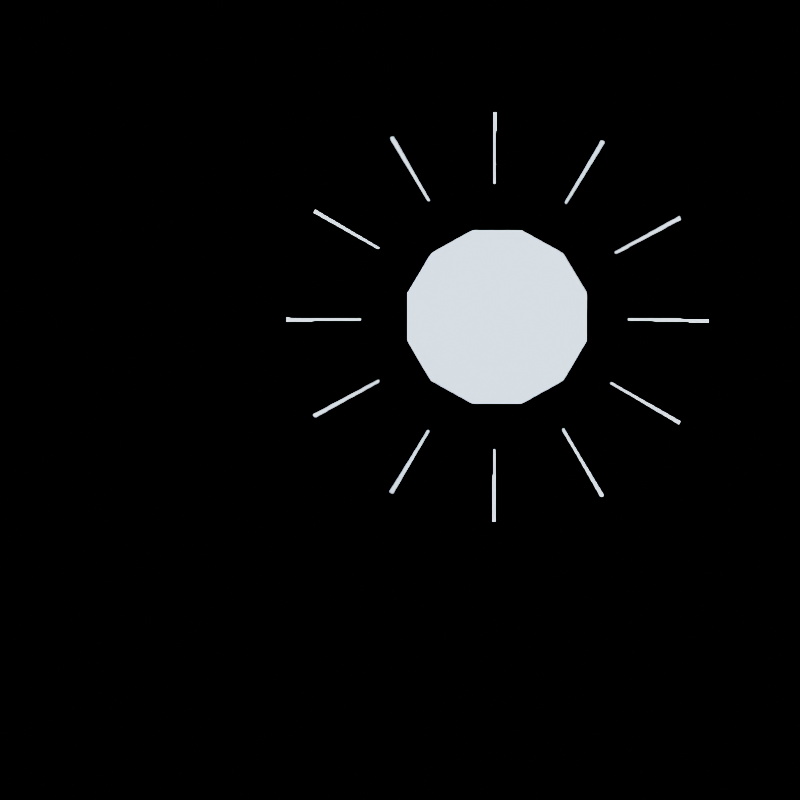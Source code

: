 # Source: voxels.blend  (saved by Blender 4.5.87; exported with 4.5.12 LTS)
import bpy
from mathutils import Matrix  # noqa: F401  (used for matrix-valued properties, if any)

bpy.ops.wm.read_factory_settings(use_empty=True)
scene = bpy.context.scene
scene.name = 'Scene'

# ---- collections
col_collection = bpy.data.collections.new('Collection'); scene.collection.children.link(col_collection)

# ---- materials (node trees are filled in below, after node groups)
mat_concrete = bpy.data.materials.new('Concrete')

# ---- node groups
ng_smooth_by_angle = bpy.data.node_groups.new('Smooth by Angle', 'GeometryNodeTree')
_s = ng_smooth_by_angle.interface.new_socket(name='Mesh', in_out='OUTPUT', socket_type='NodeSocketGeometry')
_s = ng_smooth_by_angle.interface.new_socket(name='Mesh', in_out='INPUT', socket_type='NodeSocketGeometry')
_s = ng_smooth_by_angle.interface.new_socket(name='Angle', in_out='INPUT', socket_type='NodeSocketFloat')
_s.subtype = 'ANGLE'
_s.default_value = 0.5236
_s.min_value = 0.0
_s.max_value = 3.142
_s.description = 'Maximum face angle for smooth edges'
_s = ng_smooth_by_angle.interface.new_socket(name='Ignore Sharpness', in_out='INPUT', socket_type='NodeSocketBool')
_s.force_non_field = True
ng_smooth_by_angle.description = 'Set the sharpness of mesh edges based on the angle between the neighboring faces'
ng_smooth_by_angle.is_modifier = True
_N = ng_smooth_by_angle.nodes; _L = ng_smooth_by_angle.links
n0 = _N.new('GeometryNodeSetShadeSmooth'); n0.name = 'Set Shade Smooth'; n0.location = (120, -80)
n0.domain = 'EDGE'
n1 = _N.new('GeometryNodeSetShadeSmooth'); n1.name = 'Set Shade Smooth.001'; n1.location = (300, -80)
n2 = _N.new('NodeGroupOutput'); n2.name = 'Group Output'; n2.location = (480, -80)
n3 = _N.new('GeometryNodeInputMeshEdgeAngle'); n3.name = 'Edge Angle'; n3.location = (-440, -240)
n4 = _N.new('NodeGroupInput'); n4.name = 'Group Input'; n4.location = (-80, -80)
n5 = _N.new('GeometryNodeInputEdgeSmooth'); n5.name = 'Is Edge Smooth'; n5.location = (-260, -120)
n6 = _N.new('GeometryNodeInputShadeSmooth'); n6.name = 'Is Shade Smooth'; n6.location = (-440, -397)
n7 = _N.new('FunctionNodeCompare'); n7.name = 'Compare'; n7.location = (-260, -260)
n7.operation = 'LESS_EQUAL'
n7.inputs[6].default_value = (0.0, 0.0, 0.0, 0.0)
n7.inputs[7].default_value = (0.0, 0.0, 0.0, 0.0)
n8 = _N.new('FunctionNodeBooleanMath'); n8.name = 'Boolean Math.001'; n8.location = (-80, -260)
n9 = _N.new('NodeGroupInput'); n9.name = 'Group Input.001'; n9.location = (-440, -329)
n10 = _N.new('NodeGroupInput'); n10.name = 'Group Input.002'; n10.location = (-259, -189)
n11 = _N.new('FunctionNodeBooleanMath'); n11.name = 'Boolean Math'; n11.location = (-80, -149)
n11.operation = 'OR'
n12 = _N.new('FunctionNodeBooleanMath'); n12.name = 'Boolean Math.002'; n12.location = (-260, -380)
n12.operation = 'OR'
n13 = _N.new('NodeGroupInput'); n13.name = 'Group Input.003'; n13.location = (-440, -460)
_L.new(n3.outputs[0], n7.inputs[0])
_L.new(n1.outputs[0], n2.inputs[0])
_L.new(n9.outputs[1], n7.inputs[1])
_L.new(n7.outputs[0], n8.inputs[0])
_L.new(n4.outputs[0], n0.inputs[0])
_L.new(n0.outputs[0], n1.inputs[0])
_L.new(n8.outputs[0], n0.inputs[2])
_L.new(n10.outputs[2], n11.inputs[1])
_L.new(n5.outputs[0], n11.inputs[0])
_L.new(n11.outputs[0], n0.inputs[1])
_L.new(n13.outputs[2], n12.inputs[1])
_L.new(n6.outputs[0], n12.inputs[0])
_L.new(n12.outputs[0], n8.inputs[1])
n2.is_active_output = True

# ---- material node trees
mat_concrete.use_nodes = True; mat_concrete.node_tree.nodes.clear()
_N = mat_concrete.node_tree.nodes; _L = mat_concrete.node_tree.links
n0 = _N.new('ShaderNodeBsdfPrincipled'); n0.name = 'Principled BSDF'; n0.location = (10, 300)
n1 = _N.new('ShaderNodeOutputMaterial'); n1.name = 'Material Output'; n1.location = (300, 300)
_L.new(n0.outputs[0], n1.inputs[0])
n1.is_active_output = True

# ---- world
world_world = bpy.data.worlds.new('World'); scene.world = world_world
world_world.use_nodes = True; world_world.node_tree.nodes.clear()
_N = world_world.node_tree.nodes; _L = world_world.node_tree.links
n0 = _N.new('ShaderNodeOutputWorld'); n0.name = 'World Output'; n0.location = (300, 300)
n1 = _N.new('ShaderNodeBackground'); n1.name = 'Background'; n1.location = (10, 300)
n2 = _N.new('ShaderNodeTexSky'); n2.name = 'Sky Texture'; n2.location = (-190, 275)
_L.new(n1.outputs[0], n0.inputs[0])
_L.new(n2.outputs[0], n1.inputs[0])
n0.is_active_output = True
world_world.color = (0.05088, 0.05088, 0.05088)
world_world.use_sun_shadow = False
world_world.sun_shadow_jitter_overblur = 0.0

# ---- cameras
cam_camera = bpy.data.cameras.new('Camera')
cam_camera.type = 'ORTHO'
cam_camera.ortho_scale = 1.6

# ---- meshes
me_solid = bpy.data.meshes.new('Solid')
me_solid.from_pydata([(-0.4, -0.4, -0.4), (-0.4, -0.4, 0.4), (-0.4, 0.4, -0.4), (-0.4, 0.4, 0.4), (0.4, -0.4, -0.4), (0.4, -0.4, 0.4), (0.4, 0.4, -0.4), (0.4, 0.4, 0.4)], [], [(0, 1, 3, 2), (2, 3, 7, 6), (6, 7, 5, 4), (4, 5, 1, 0), (2, 6, 4, 0), (7, 3, 1, 5)])
me_solid.polygons.foreach_set('use_smooth', [True] * 6)
_uv = me_solid.uv_layers.new(name='UVMap')
_uv.uv.foreach_set('vector', [0.1479, 0.9018, 0.2232, 0.9018, 0.2232, 0.9771, 0.1479, 0.9771, 0.2749, 0.894, 0.354, 0.894, 0.354, 0.9732, 0.2749, 0.9732, 0.02085, 0.8939, 0.112, 0.8939, 0.112, 0.985, 0.02085, 0.985, 0.4009, 0.895, 0.4781, 0.895, 0.4781, 0.9722, 0.4009, 0.9722, 0.6423, 0.9021, 0.7092, 0.9021, 0.7092, 0.969, 0.6423, 0.969, 0.5259, 0.9048, 0.603, 0.9048, 0.603, 0.9819, 0.5259, 0.9819])
me_solid.materials.append(mat_concrete)
me_solid.update()
me_stairs = bpy.data.meshes.new('Stairs')
me_stairs.from_pydata([(-0.4, -0.4, -0.4), (-0.4, 0.4, -0.4), (-0.4, 0.4, 0.4), (0.4, -0.4, -0.4), (0.4, 0.4, -0.4), (0.4, 0.4, 0.4), (-0.4, -0.4, -0.2), (0.4, -0.4, -0.2), (-0.4, 0.2, 0.4), (0.4, 0.2, 0.4), (0.4, -0.2, -0.2), (0.4, 0.0, 0.0), (0.4, -0.2, 0.0), (0.4, 0.2, 0.2), (0.4, 0.0, 0.2), (-0.4, 0.0, 0.2), (-0.4, -0.2, -0.2), (-0.4, -0.2, 0.0), (-0.4, 0.0, 0.0), (-0.4, 0.2, 0.2)], [], [(3, 7, 6, 0), (19, 13, 9, 8), (18, 15, 19, 8, 2, 1, 0, 6, 16, 17), (5, 2, 8, 9), (4, 5, 9, 13, 14, 11, 12, 10, 7, 3), (14, 13, 19, 15), (11, 14, 15, 18), (11, 18, 17, 12), (16, 10, 12, 17), (6, 7, 10, 16), (5, 4, 1, 2), (3, 0, 1, 4)])
me_stairs.polygons.foreach_set('use_smooth', [True] * 12)
_uv = me_stairs.uv_layers.new(name='UVMap')
_uv.uv.foreach_set('vector', [0.4262, 0.9067, 0.4429, 0.9067, 0.4429, 0.9737, 0.4262, 0.9737, 0.8046, 0.9568, 0.8046, 0.9568, 0.8107, 0.9568, 0.8351, 0.9568, 0.1727, 0.913, 0.1821, 0.9883, 0.1821, 0.9224, 0.1916, 0.9224, 0.1916, 0.9318, 0.1539, 0.9318, 0.1539, 0.8941, 0.1633, 0.8941, 0.1633, 0.9035, 0.1727, 0.9035, 0.5224, 0.9293, 0.606, 0.9293, 0.606, 0.9502, 0.5224, 0.9502, 0.01737, 0.8954, 0.1115, 0.8954, 0.1115, 0.9189, 0.08798, 0.9189, 0.08798, 0.9424, 0.06444, 0.9424, 0.06444, 0.966, 0.04091, 0.966, 0.04091, 0.9895, 0.01737, 0.9895, 0.8046, 0.9629, 0.8046, 0.9568, 0.8046, 0.9568, 0.8046, 0.9629, 0.7985, 0.9629, 0.8046, 0.9629, 0.8046, 0.9629, 0.7985, 0.9629, 0.7985, 0.9629, 0.7985, 0.9141, 0.7985, 0.908, 0.7985, 0.9691, 0.7924, 0.908, 0.7924, 0.9691, 0.7985, 0.9691, 0.7985, 0.908, 0.7924, 0.9019, 0.7924, 0.9752, 0.7924, 0.9691, 0.7924, 0.908, 0.3352, 0.9706, 0.276, 0.9706, 0.276, 0.9113, 0.3352, 0.9113, 0.6579, 0.9555, 0.6936, 0.9306, 0.7256, 0.9351, 0.6579, 0.9309])
me_stairs.materials.append(mat_concrete)
me_stairs.update()
me_arch = bpy.data.meshes.new('Arch')
me_arch.from_pydata([(-0.4, 0.4, -0.4), (-0.4, 0.4, 0.4), (0.4, 0.4, -0.4), (0.4, 0.4, 0.4), (-0.4, -0.09385, 0.3391), (-0.4, 0.1657, 0.1657), (0.4, -0.4, 0.4), (0.4, 0.3391, -0.09385), (0.4, 0.1657, 0.1657), (0.4, -0.09385, 0.3391), (-0.4, -0.4, 0.4), (-0.4, 0.3391, -0.09385)], [], [(3, 6, 9, 8, 7, 2), (10, 4, 9, 6), (4, 5, 8, 9), (5, 11, 7, 8), (11, 0, 2, 7), (1, 0, 11, 5, 4, 10), (10, 6, 3, 1), (2, 0, 1, 3)])
me_arch.polygons.foreach_set('use_smooth', [True] * 8)
_uv = me_arch.uv_layers.new(name='UVMap')
_uv.uv.foreach_set('vector', [0.08957, 0.9692, 0.02626, 0.9692, 0.05049, 0.9644, 0.07103, 0.9507, 0.08475, 0.9301, 0.08957, 0.9059, 0.8901, 0.894, 0.8901, 0.9325, 0.9907, 0.9325, 0.9907, 0.894, 0.8901, 0.9325, 0.8901, 0.9651, 0.9907, 0.9651, 0.9907, 0.9325, 0.7646, 0.9765, 0.7646, 0.9439, 0.8651, 0.9439, 0.8651, 0.9765, 0.7646, 0.9439, 0.7646, 0.9054, 0.8651, 0.9054, 0.8651, 0.9439, 0.1994, 0.9574, 0.1994, 0.91, 0.1958, 0.9282, 0.1855, 0.9436, 0.1702, 0.9538, 0.152, 0.9574, 0.5212, 0.8946, 0.6, 0.8946, 0.6, 0.9734, 0.5212, 0.9734, 0.3458, 0.9, 0.2763, 0.9, 0.2763, 0.9696, 0.3458, 0.9696])
me_arch.materials.append(mat_concrete)
me_arch.update()
me_slope = bpy.data.meshes.new('Slope')
me_slope.from_pydata([(-0.4, -0.4, 0.4), (-0.4, 0.4, -0.4), (-0.4, 0.4, 0.4), (0.4, -0.4, 0.4), (0.4, 0.4, -0.4), (0.4, 0.4, 0.4)], [], [(0, 2, 1), (4, 5, 3), (1, 4, 3, 0), (1, 2, 5, 4), (0, 3, 5, 2)])
me_slope.polygons.foreach_set('use_smooth', [True] * 5)
_uv = me_slope.uv_layers.new(name='UVMap')
_uv.uv.foreach_set('vector', [0.1506, 0.9596, 0.2099, 0.9596, 0.2099, 0.9003, 0.09823, 0.9013, 0.09823, 0.9685, 0.03101, 0.9685, 0.7758, 0.9745, 0.8437, 0.9745, 0.8437, 0.9065, 0.7758, 0.9065, 0.2832, 0.9153, 0.2832, 0.9692, 0.3371, 0.9692, 0.3371, 0.9153, 0.5297, 0.9115, 0.5927, 0.9115, 0.5927, 0.9744, 0.5297, 0.9744])
me_slope.materials.append(mat_concrete)
me_slope.update()
me_narrowarch = bpy.data.meshes.new('NarrowArch')
me_narrowarch.from_pydata([(-0.4, -0.4, 0.0), (-0.4, 0.0, 0.4), (-0.4, -0.2828, 0.2828), (-0.4, 0.4, 0.0), (-0.4, 0.2828, 0.2828), (0.4, 0.0, 0.4), (0.4, -0.4, 0.0), (0.4, -0.2828, 0.2828), (0.4, 0.4, 0.0), (0.4, 0.2828, 0.2828), (0.4, 0.4, 0.4), (-0.4, -0.4, 0.4), (-0.4, 0.4, 0.4), (0.4, -0.4, 0.4)], [], [(1, 4, 9, 5), (4, 3, 8, 9), (5, 7, 2, 1), (7, 6, 0, 2), (10, 5, 9, 8), (1, 12, 3, 4), (7, 5, 13, 6), (1, 2, 0, 11), (6, 13, 11, 0), (3, 12, 10, 8), (11, 13, 10, 12)])
me_narrowarch.polygons.foreach_set('use_smooth', [True] * 11)
_uv = me_narrowarch.uv_layers.new(name='UVMap')
_uv.uv.foreach_set('vector', [0.7726, 0.9254, 0.7726, 0.9532, 0.8513, 0.9532, 0.8513, 0.9254, 0.778, 0.9753, 0.778, 0.9475, 0.8567, 0.9475, 0.8567, 0.9753, 0.8513, 0.9254, 0.8513, 0.8976, 0.7726, 0.8976, 0.7726, 0.9254, 0.8567, 0.9753, 0.8567, 0.9475, 0.778, 0.9475, 0.778, 0.9753, 0.09304, 0.9512, 0.05988, 0.9512, 0.08333, 0.9415, 0.09304, 0.918, 0.1903, 0.9512, 0.2235, 0.9512, 0.2235, 0.918, 0.2138, 0.9415, 0.03644, 0.9415, 0.05988, 0.9512, 0.02673, 0.9512, 0.02673, 0.918, 0.1903, 0.9512, 0.1668, 0.9415, 0.1571, 0.918, 0.1571, 0.9512, 0.4726, 0.9156, 0.4726, 0.9536, 0.3966, 0.9536, 0.3966, 0.9156, 0.2729, 0.9165, 0.2729, 0.9478, 0.3355, 0.9478, 0.3355, 0.9165, 0.5366, 0.9172, 0.5886, 0.9172, 0.5886, 0.9693, 0.5366, 0.9693])
me_narrowarch.materials.append(mat_concrete)
me_narrowarch.update()
me_solid_001 = bpy.data.meshes.new('Solid.001')
me_solid_001.from_pydata([(0.0, -0.8, -0.8), (0.0, 0.0, -0.8), (0.8, -0.8, -0.8), (0.8, -0.8, 0.0), (0.8, 0.0, -0.8), (0.8, 0.0, 0.0), (0.8, 0.8, -0.8), (0.8, 0.8, 0.0), (0.8, 0.0, 0.8), (0.0, 0.8, 0.8), (0.8, 0.8, 0.8), (-0.8, 0.8, 0.0), (-0.8, 0.8, 0.8), (-0.8, 0.0, 0.8), (0.0, 0.0, 0.8), (0.0, -0.8, 0.2), (0.8, -0.8, 0.2), (0.0, -0.2, 0.8), (0.8, -0.2, 0.8), (0.8, -0.6, 0.2), (0.8, -0.4, 0.4), (0.8, -0.6, 0.4), (0.8, -0.2, 0.6), (0.8, -0.4, 0.6), (0.0, -0.4, 0.6), (0.0, -0.6, 0.2), (0.0, -0.6, 0.4), (0.0, -0.4, 0.4), (0.0, -0.2, 0.6), (8.941e-08, 0.8, -0.8), (8.941e-08, 0.8, 0.0), (2.98e-08, -8.941e-08, 0.0), (-0.4939, 0.8, -0.0609), (-0.2343, 0.8, -0.2343), (-0.8, -2.98e-08, 0.0), (-0.0609, -5.96e-08, -0.4939), (-0.2343, -5.96e-08, -0.2343), (-0.4939, -5.96e-08, -0.0609), (-0.0609, 0.8, -0.4939), (-0.8, -0.8, -0.8), (1.788e-07, -0.8, 5.96e-08), (-0.8, 5.96e-08, -0.8), (-0.8, 5.96e-08, -0.6), (-0.8, -0.8, -0.6), (-0.2, 0.0, 5.96e-08), (-0.2, -0.8, 5.96e-08), (-0.6, -0.8, -0.6), (-0.4, -0.8, -0.4), (-0.6, -0.8, -0.4), (-0.2, -0.8, -0.2), (-0.4, -0.8, -0.2), (-0.4, 0.0, -0.2), (-0.6, 0.0, -0.6), (-0.6, 0.0, -0.4), (-0.4, 0.0, -0.4), (-0.2, 0.0, -0.2)], [], [(4, 1, 29, 6), (4, 5, 3, 2), (2, 3, 40, 0), (1, 4, 2, 0), (29, 30, 7, 6), (5, 7, 10, 8), (5, 4, 6, 7), (14, 8, 10, 9), (7, 30, 9, 10), (31, 14, 13, 34), (11, 34, 13, 12), (9, 30, 11, 12), (14, 9, 12, 13), (3, 16, 15, 40), (28, 22, 18, 17), (27, 24, 28, 17, 14, 31, 40, 15, 25, 26), (8, 14, 17, 18), (5, 8, 18, 22, 23, 20, 21, 19, 16, 3), (23, 22, 28, 24), (20, 23, 24, 27), (20, 27, 26, 21), (25, 19, 21, 26), (15, 16, 19, 25), (31, 34, 37, 36, 35, 1), (11, 32, 37, 34), (32, 33, 36, 37), (33, 38, 35, 36), (38, 29, 1, 35), (30, 29, 38, 33, 32, 11), (39, 43, 42, 41), (55, 49, 45, 44), (54, 51, 55, 44, 31, 1, 41, 42, 52, 53), (40, 31, 44, 45), (0, 40, 45, 49, 50, 47, 48, 46, 43, 39), (50, 49, 55, 51), (47, 50, 51, 54), (47, 54, 53, 48), (52, 46, 48, 53), (42, 43, 46, 52), (1, 0, 39, 41)])
me_solid_001.polygons.foreach_set('use_smooth', [True] * 40)
_uv = me_solid_001.uv_layers.new(name='UVMap')
_uv.uv.foreach_set('vector', [0.375, 0.5, 0.125, 0.5, 0.125, 0.5, 0.375, 0.5, 0.375, 0.5, 0.625, 0.5, 0.625, 0.75, 0.375, 0.75, 0.375, 0.75, 0.625, 0.75, 0.625, 1.0, 0.375, 1.0, 0.125, 0.5, 0.375, 0.5, 0.375, 0.75, 0.125, 0.75, 0.375, 0.25, 0.625, 0.25, 0.625, 0.5, 0.375, 0.5, 0.625, 0.5, 0.625, 0.5, 0.625, 0.5, 0.625, 0.5, 0.625, 0.5, 0.375, 0.5, 0.375, 0.5, 0.625, 0.5, 0.875, 0.5, 0.625, 0.5, 0.625, 0.5, 0.875, 0.5, 0.625, 0.5, 0.625, 0.25, 0.625, 0.25, 0.625, 0.5, 0.875, 0.5, 0.875, 0.5, 0.875, 0.5, 0.875, 0.5, 0.625, 0.25, 0.625, 0.25, 0.625, 0.25, 0.625, 0.25, 0.625, 0.25, 0.625, 0.25, 0.625, 0.25, 0.625, 0.25, 0.875, 0.5, 0.875, 0.5, 0.875, 0.5, 0.875, 0.5, 0.375, 0.75, 0.4375, 0.75, 0.4375, 1.0, 0.375, 1.0, 0.5625, 0.5625, 0.5625, 0.5625, 0.625, 0.5625, 0.875, 0.5625, 0.5, 0.125, 0.5625, 0.625, 0.5625, 0.1875, 0.625, 0.1875, 0.625, 0.25, 0.375, 0.25, 0.375, 0.0, 0.4375, 0.0, 0.4375, 0.0625, 0.5, 0.0625, 0.625, 0.5, 0.875, 0.5, 0.875, 0.5625, 0.625, 0.5625, 0.375, 0.5, 0.625, 0.5, 0.625, 0.5625, 0.5625, 0.5625, 0.5625, 0.625, 0.5, 0.625, 0.5, 0.6875, 0.4375, 0.6875, 0.4375, 0.75, 0.375, 0.75, 0.5625, 0.625, 0.5625, 0.5625, 0.5625, 0.5625, 0.5625, 0.625, 0.5, 0.625, 0.5625, 0.625, 0.5625, 0.625, 0.5, 0.625, 0.5, 0.625, 0.5, 0.125, 0.5, 0.0625, 0.5, 0.6875, 0.4375, 0.0625, 0.4375, 0.6875, 0.5, 0.6875, 0.5, 0.0625, 0.4375, 0.0, 0.4375, 0.75, 0.4375, 0.6875, 0.4375, 0.0625, 0.0, 0.0, 0.625, 0.75, 0.625, 0.6543, 0.625, 0.5, 0.4707, 0.5, 0.375, 0.5, 0.875, 0.75, 0.875, 0.6543, 0.625, 0.6543, 0.625, 0.75, 0.875, 0.6543, 0.875, 0.5, 0.625, 0.5, 0.625, 0.6543, 0.625, 0.25, 0.4707, 0.25, 0.4707, 0.5, 0.625, 0.5, 0.4707, 0.25, 0.375, 0.25, 0.375, 0.5, 0.4707, 0.5, 0.0, 0.0, 0.375, 0.5, 0.4707, 0.5, 0.625, 0.5, 0.625, 0.6543, 0.625, 0.75, 0.375, 0.75, 0.4375, 0.75, 0.4375, 1.0, 0.375, 1.0, 0.5625, 0.5625, 0.5625, 0.5625, 0.625, 0.5625, 0.875, 0.5625, 0.5, 0.125, 0.5625, 0.625, 0.5625, 0.1875, 0.625, 0.1875, 0.625, 0.25, 0.375, 0.25, 0.375, 0.0, 0.4375, 0.0, 0.4375, 0.0625, 0.5, 0.0625, 0.625, 0.5, 0.875, 0.5, 0.875, 0.5625, 0.625, 0.5625, 0.375, 0.5, 0.625, 0.5, 0.625, 0.5625, 0.5625, 0.5625, 0.5625, 0.625, 0.5, 0.625, 0.5, 0.6875, 0.4375, 0.6875, 0.4375, 0.75, 0.375, 0.75, 0.5625, 0.625, 0.5625, 0.5625, 0.5625, 0.5625, 0.5625, 0.625, 0.5, 0.625, 0.5625, 0.625, 0.5625, 0.625, 0.5, 0.625, 0.5, 0.625, 0.5, 0.125, 0.5, 0.0625, 0.5, 0.6875, 0.4375, 0.0625, 0.4375, 0.6875, 0.5, 0.6875, 0.5, 0.0625, 0.4375, 0.0, 0.4375, 0.75, 0.4375, 0.6875, 0.4375, 0.0625, 0.375, 0.25, 0.375, 0.5, 0.375, 0.75, 0.375, 0.0])
me_solid_001.materials.append(mat_concrete)
me_solid_001.update()
me_plane = bpy.data.meshes.new('Plane')
me_plane.from_pydata([(-0.4, -0.4, -0.04302), (0.4, -0.4, 0.09981), (-0.4, 0.4, 0.1186), (0.4, 0.4, 0.03264), (0.0, -0.4, 0.01955), (0.0, 0.4, 0.09201), (-0.4, 0.0, -0.122), (0.4, 0.0, -0.002045), (0.0, 0.0, -0.03721)], [], [(6, 8, 5, 2), (8, 4, 1, 7), (0, 4, 8, 6), (8, 7, 3, 5)])
_uv = me_plane.uv_layers.new(name='UVMap')
_uv.uv.foreach_set('vector', [0.0, 0.0, 0.5, 0.5, 0.0, 0.0, 0.0, 0.0, 0.5, 0.5, 0.5, 0.0, 1.0, 0.0, 1.0, 0.5, 0.0, 0.0, 0.5, 0.0, 0.5, 0.5, 0.0, 0.5, 0.5, 0.5, 1.0, 0.5, 1.0, 1.0, 0.5, 1.0])
me_plane.update()
me_vert = bpy.data.meshes.new('Vert')
me_vert.from_pydata([(-0.0241, -0.07573, -0.1223), (0.05078, -0.004303, 0.05692), (0.0895, 0.01033, 0.1223), (0.02324, -0.1489, -0.1539), (0.1265, -0.04561, 0.09908), (0.1962, -0.06196, 0.1644), (-0.01807, -0.08107, -0.1214), (0.0568, -0.009639, 0.05776), (0.09553, 0.004991, 0.1231), (0.02926, -0.1542, -0.153), (0.1325, -0.05095, 0.09992), (0.2022, -0.0673, 0.1653), (0.1732, -0.2056, -0.03966), (0.2645, -0.1192, 0.1779), (0.2388, -0.02671, 0.2598), (0.1789, -0.2114, -0.03992), (0.2701, -0.1251, 0.1776), (0.2445, -0.03253, 0.2596), (0.09407, -0.185, -0.1113), (0.1733, -0.1038, 0.08514), (0.09968, -0.1908, -0.1116), (0.1789, -0.1096, 0.08489), (-0.05998, -0.01199, -0.08815), (-0.01261, 0.07525, 0.07671), (-0.05437, -0.01781, -0.0884), (-0.006999, 0.06942, 0.07645)], [], [(0, 1, 7, 6), (4, 5, 11, 10), (1, 2, 8, 7), (3, 4, 10, 9), (12, 13, 16, 15), (13, 14, 17, 16), (18, 19, 21, 20), (22, 23, 25, 24)])
me_vert.update()
me_circle = bpy.data.meshes.new('Circle')
me_circle.from_pydata([(0.2499, 0.1622, 0.04268), (0.1565, 0.1372, 0.04268), (0.08805, 0.06876, 0.04268), (0.06301, -0.0247, 0.04268), (0.08805, -0.1182, 0.04268), (0.1565, -0.1866, 0.04268), (0.2499, -0.2116, 0.04268), (0.3434, -0.1866, 0.04268), (0.4118, -0.1182, 0.04268), (0.4369, -0.0247, 0.04268), (0.4118, 0.06876, 0.04268), (0.3434, 0.1372, 0.04268), (0.3187, 0.2399, 0.05399), (0.1771, 0.2385, 0.05978), (0.04806, 0.1594, 0.05829), (-0.0147, 0.0434, 0.05729), (-0.01361, -0.09804, 0.04967), (0.05421, -0.2159, 0.04018), (0.1839, -0.2792, 0.0318), (0.3199, -0.2778, 0.02623), (0.4373, -0.2086, 0.02507), (0.5146, -0.0928, 0.02807), (0.5135, 0.04864, 0.03568), (0.4379, 0.1743, 0.04517), (0.3564, 0.3853, 0.06021), (0.1371, 0.3832, 0.06918), (-0.06096, 0.2626, 0.0676), (-0.1601, 0.08082, 0.06531), (-0.1584, -0.1383, 0.05352), (-0.0512, -0.3232, 0.03881), (0.1435, -0.4347, 0.02515), (0.3627, -0.4326, 0.01618), (0.5518, -0.3211, 0.01431), (0.66, -0.1302, 0.02004), (0.6583, 0.08894, 0.03184), (0.5433, 0.2815, 0.04654), (0.5492, 0.2756, 0.04654), (0.6604, 0.08091, 0.03072), (0.6577, -0.1382, 0.0181), (0.5458, -0.3269, 0.01207), (0.3546, -0.4346, 0.01424), (0.1353, -0.4325, 0.02403), (-0.05711, -0.3172, 0.03882), (-0.1605, -0.1303, 0.05464), (-0.1579, 0.08879, 0.06725), (-0.05506, 0.2685, 0.06984), (0.1453, 0.3852, 0.07111), (0.3646, 0.3831, 0.06132), (0.4417, 0.1705, 0.04517), (0.5149, 0.04346, 0.03496), (0.5131, -0.09795, 0.02682), (0.4335, -0.2122, 0.02368), (0.3149, -0.2791, 0.02503), (0.1788, -0.2778, 0.03111), (0.05039, -0.2121, 0.04019), (-0.01497, -0.09286, 0.05039), (-0.01325, 0.04855, 0.05854), (0.05186, 0.1632, 0.05973), (0.1824, 0.2399, 0.06103), (0.3239, 0.2385, 0.05471)], [], [(1, 2, 3, 4, 5, 6, 7, 8, 9, 10, 11, 0), (30, 18, 53, 41), (26, 14, 57, 45), (24, 12, 59, 47), (35, 23, 48, 36), (29, 17, 54, 42), (34, 22, 49, 37), (28, 16, 55, 43), (32, 20, 51, 39), (27, 15, 56, 44), (33, 21, 50, 38), (31, 19, 52, 40), (25, 13, 58, 46)])
_uv = me_circle.uv_layers.new(name='UVMap')
_uv.uv.foreach_set('vector', [0.0, 0.0, 0.0, 0.0, 0.0, 0.0, 0.0, 0.0, 0.0, 0.0, 0.0, 0.0, 0.0, 0.0, 0.0, 0.0, 0.0, 0.0, 0.0, 0.0, 0.0, 0.0, 0.0, 0.0, 0.0, 0.0, 0.0, 0.0, 0.0, 0.0, 0.0, 0.0, 0.0, 0.0, 0.0, 0.0, 0.0, 0.0, 0.0, 0.0, 0.0, 0.0, 0.0, 0.0, 0.0, 0.0, 0.0, 0.0, 0.0, 0.0, 0.0, 0.0, 0.0, 0.0, 0.0, 0.0, 0.0, 0.0, 0.0, 0.0, 0.0, 0.0, 0.0, 0.0, 0.0, 0.0, 0.0, 0.0, 0.0, 0.0, 0.0, 0.0, 0.0, 0.0, 0.0, 0.0, 0.0, 0.0, 0.0, 0.0, 0.0, 0.0, 0.0, 0.0, 0.0, 0.0, 0.0, 0.0, 0.0, 0.0, 0.0, 0.0, 0.0, 0.0, 0.0, 0.0, 0.0, 0.0, 0.0, 0.0, 0.0, 0.0, 0.0, 0.0, 0.0, 0.0, 0.0, 0.0, 0.0, 0.0, 0.0, 0.0, 0.0, 0.0, 0.0, 0.0, 0.0, 0.0, 0.0, 0.0])
me_circle.update()
me_wall = bpy.data.meshes.new('Wall')
me_wall.from_pydata([(0.4, -0.4, -0.4), (0.4, -0.4, 0.4), (0.2, -0.4, -0.4), (0.2, -0.4, 0.4), (0.4, 0.4, -0.4), (0.4, 0.4, 0.4), (0.2, 0.4, -0.4), (0.2, 0.4, 0.4)], [], [(0, 1, 3, 2), (2, 3, 7, 6), (6, 7, 5, 4), (4, 5, 1, 0), (2, 6, 4, 0), (7, 3, 1, 5)])
me_wall.polygons.foreach_set('use_smooth', [True] * 6)
_uv = me_wall.uv_layers.new(name='UVMap')
_uv.uv.foreach_set('vector', [0.4031, 0.7799, 0.4784, 0.7799, 0.4784, 0.8552, 0.4031, 0.8552, 0.7719, 0.8989, 0.8511, 0.8989, 0.8511, 0.9781, 0.7719, 0.9781, 0.2672, 0.7682, 0.3583, 0.7682, 0.3583, 0.8593, 0.2672, 0.8593, 0.02886, 0.7693, 0.1061, 0.7693, 0.1061, 0.8465, 0.02886, 0.8465, 0.6423, 0.9021, 0.7092, 0.9021, 0.7092, 0.969, 0.6423, 0.969, 0.5259, 0.9048, 0.603, 0.9048, 0.603, 0.9819, 0.5259, 0.9819])
me_wall.materials.append(mat_concrete)
me_wall.update()
me_wallpost = bpy.data.meshes.new('WallPost')
me_wallpost.from_pydata([(0.4, 0.4, -0.4), (0.4, 0.4, 0.4), (0.4, 0.2, -0.4), (0.4, 0.2, 0.4), (0.2, 0.4, -0.4), (0.2, 0.4, 0.4), (0.2, 0.2, -0.4), (0.2, 0.2, 0.4)], [], [(0, 1, 3, 2), (2, 3, 7, 6), (6, 7, 5, 4), (4, 5, 1, 0), (2, 6, 4, 0), (7, 3, 1, 5)])
me_wallpost.polygons.foreach_set('use_smooth', [True] * 6)
_uv = me_wallpost.uv_layers.new(name='UVMap')
_uv.uv.foreach_set('vector', [0.02473, 0.7748, 0.1001, 0.7748, 0.1001, 0.8502, 0.02473, 0.8502, 0.895, 0.9173, 0.9208, 0.9173, 0.9208, 0.943, 0.895, 0.943, 0.8125, 0.9173, 0.8421, 0.9173, 0.8421, 0.9469, 0.8125, 0.9469, 0.2764, 0.7769, 0.3536, 0.7769, 0.3536, 0.8541, 0.2764, 0.8541, 0.6423, 0.9021, 0.7092, 0.9021, 0.7092, 0.969, 0.6423, 0.969, 0.5259, 0.9048, 0.603, 0.9048, 0.603, 0.9819, 0.5259, 0.9819])
me_wallpost.materials.append(mat_concrete)
me_wallpost.update()
me_wallcorner = bpy.data.meshes.new('WallCorner')
me_wallcorner.from_pydata([(0.4, 0.4, 0.4), (0.4, 0.4, -0.4), (-0.4, 0.4, -0.4), (-0.4, 0.4, 0.4), (-0.4, 0.2, -0.4), (-0.4, 0.2, 0.4), (0.2, 0.2, -0.4), (0.2, 0.2, 0.4), (0.4, -0.4, 0.4), (0.4, -0.4, -0.4), (0.2, -0.4, -0.4), (0.2, -0.4, 0.4)], [], [(6, 7, 5, 4), (4, 5, 3, 2), (6, 4, 2, 1), (5, 7, 0, 3), (2, 3, 0, 1), (1, 0, 8, 9), (9, 8, 11, 10), (7, 6, 10, 11), (6, 1, 9, 10), (0, 7, 11, 8)])
me_wallcorner.polygons.foreach_set('use_smooth', [True] * 10)
_uv = me_wallcorner.uv_layers.new(name='UVMap')
_uv.uv.foreach_set('vector', [0.8246, 0.9137, 0.9038, 0.9137, 0.9038, 0.9668, 0.8246, 0.9668, 0.1402, 0.7695, 0.2313, 0.7695, 0.2313, 0.8606, 0.1402, 0.8606, 0.6644, 0.9021, 0.7092, 0.9021, 0.7092, 0.969, 0.6423, 0.969, 0.5259, 0.9048, 0.5776, 0.9048, 0.603, 0.9819, 0.5259, 0.9819, 0.2752, 0.7782, 0.3524, 0.7782, 0.3524, 0.8554, 0.2752, 0.8554, 0.026, 0.7748, 0.1013, 0.7748, 0.1013, 0.8502, 0.026, 0.8502, 0.4082, 0.7924, 0.4873, 0.7924, 0.4873, 0.8185, 0.4082, 0.8185, 0.9038, 0.9137, 0.8246, 0.9137, 0.8246, 0.9137, 0.9038, 0.9137, 0.6644, 0.9021, 0.6423, 0.969, 0.6423, 0.9021, 0.6644, 0.9021, 0.603, 0.9819, 0.5776, 0.9048, 0.5776, 0.9048, 0.603, 0.9048])
me_wallcorner.materials.append(mat_concrete)
me_wallcorner.update()
me_wallarch = bpy.data.meshes.new('WallArch')
me_wallarch.from_pydata([(0.4, 0.4, 0.0), (0.4, 3.497e-08, 0.4), (0.4, 0.2828, 0.2828), (0.4, -0.4, 0.0), (0.4, -0.2828, 0.2828), (0.2, -8.742e-09, 0.4), (0.2, 0.4, 0.0), (0.2, 0.2828, 0.2828), (0.2, -0.4, 0.0), (0.2, -0.2828, 0.2828), (0.2, -0.4, 0.4), (0.4, 0.4, 0.4), (0.4, -0.4, 0.4), (0.2, 0.4, 0.4)], [], [(1, 4, 9, 5), (4, 3, 8, 9), (5, 7, 2, 1), (7, 6, 0, 2), (10, 5, 9, 8), (1, 12, 3, 4), (7, 5, 13, 6), (1, 2, 0, 11), (6, 13, 11, 0), (3, 12, 10, 8), (11, 13, 10, 12)])
me_wallarch.polygons.foreach_set('use_smooth', [True] * 11)
_uv = me_wallarch.uv_layers.new(name='UVMap')
_uv.uv.foreach_set('vector', [0.7726, 0.9254, 0.7726, 0.9532, 0.8513, 0.9532, 0.8513, 0.9254, 0.778, 0.9753, 0.778, 0.9475, 0.8567, 0.9475, 0.8567, 0.9753, 0.8513, 0.9254, 0.8513, 0.8976, 0.7726, 0.8976, 0.7726, 0.9254, 0.8567, 0.9753, 0.8567, 0.9475, 0.778, 0.9475, 0.778, 0.9753, 0.8777, 0.9626, 0.8445, 0.9626, 0.8679, 0.9529, 0.8777, 0.9294, 0.06461, 0.8166, 0.09781, 0.8166, 0.09781, 0.7834, 0.08809, 0.8069, 0.8211, 0.9529, 0.8445, 0.9626, 0.8113, 0.9626, 0.8113, 0.9294, 0.06461, 0.8166, 0.04114, 0.8069, 0.03142, 0.7834, 0.03142, 0.8166, 0.3495, 0.7924, 0.3495, 0.8305, 0.2735, 0.8305, 0.2735, 0.7924, 0.4113, 0.787, 0.4113, 0.8183, 0.4739, 0.8183, 0.4739, 0.787, 0.5366, 0.9172, 0.5886, 0.9172, 0.5886, 0.9693, 0.5366, 0.9693])
me_wallarch.materials.append(mat_concrete)
me_wallarch.update()

# ---- objects
ob_solid = bpy.data.objects.new('Solid', me_solid)
ob_stairs = bpy.data.objects.new('Stairs', me_stairs)
ob_arch = bpy.data.objects.new('Arch', me_arch)
ob_slope = bpy.data.objects.new('Slope', me_slope)
ob_narrowarch = bpy.data.objects.new('NarrowArch', me_narrowarch)
ob_camera = bpy.data.objects.new('Camera', cam_camera)
ob_solid_001 = bpy.data.objects.new('Solid.001', me_solid_001)
ob_plane = bpy.data.objects.new('Plane', me_plane)
ob_vert = bpy.data.objects.new('Vert', me_vert)
ob_circle = bpy.data.objects.new('Circle', me_circle)
ob_wall = bpy.data.objects.new('Wall', me_wall)
ob_wallpost = bpy.data.objects.new('WallPost', me_wallpost)
ob_wallcorner = bpy.data.objects.new('WallCorner', me_wallcorner)
ob_wallarch = bpy.data.objects.new('WallArch', me_wallarch)

# ---- transforms, parenting, visibility, modifiers, constraints
ob_solid.location = (0.0, 0.0, 0.0)
_vg = ob_solid.vertex_groups.new(name='NY')
_vg = ob_solid.vertex_groups.new(name='PY')
_vg = ob_solid.vertex_groups.new(name='NX')
_vg = ob_solid.vertex_groups.new(name='PX')
_vg = ob_solid.vertex_groups.new(name='PZ')
_vg = ob_solid.vertex_groups.new(name='NZ')
_m = ob_solid.modifiers.new('Smooth by Angle', 'NODES')
_m.node_group = ng_smooth_by_angle
_gi = [s.identifier for s in ng_smooth_by_angle.interface.items_tree if s.item_type == 'SOCKET' and s.in_out == 'INPUT']
_m[_gi[1]] = 0.8029  # Angle
_m.use_pin_to_last = True
_m.show_group_selector = False
ob_stairs.location = (2.0, 0.0, 0.0)
_m = ob_stairs.modifiers.new('Smooth by Angle', 'NODES')
_m.node_group = ng_smooth_by_angle
_gi = [s.identifier for s in ng_smooth_by_angle.interface.items_tree if s.item_type == 'SOCKET' and s.in_out == 'INPUT']
_m[_gi[1]] = 0.8029  # Angle
_m.use_pin_to_last = True
_m.show_group_selector = False
ob_arch.location = (4.0, 0.0, 0.0)
_m = ob_arch.modifiers.new('Smooth by Angle', 'NODES')
_m.node_group = ng_smooth_by_angle
_gi = [s.identifier for s in ng_smooth_by_angle.interface.items_tree if s.item_type == 'SOCKET' and s.in_out == 'INPUT']
_m[_gi[1]] = 0.8029  # Angle
_m.use_pin_to_last = True
_m.show_group_selector = False
ob_slope.location = (6.0, 0.0, 0.0)
_m = ob_slope.modifiers.new('Smooth by Angle', 'NODES')
_m.node_group = ng_smooth_by_angle
_gi = [s.identifier for s in ng_smooth_by_angle.interface.items_tree if s.item_type == 'SOCKET' and s.in_out == 'INPUT']
_m[_gi[1]] = 0.8029  # Angle
_m.use_pin_to_last = True
_m.show_group_selector = False
ob_narrowarch.location = (8.0, 0.0, 0.0)
_m = ob_narrowarch.modifiers.new('Smooth by Angle', 'NODES')
_m.node_group = ng_smooth_by_angle
_gi = [s.identifier for s in ng_smooth_by_angle.interface.items_tree if s.item_type == 'SOCKET' and s.in_out == 'INPUT']
_m[_gi[1]] = 0.8029  # Angle
_m.use_pin_to_last = True
_m.show_group_selector = False
ob_camera.location = (4.272, 1.272, 2.227)
ob_camera.rotation_euler = (1.047, -0.0, -0.7854)
ob_solid_001.location = (2.0, 4.0, 0.0)
ob_solid_001.scale = (0.5, 0.5, 0.5)
_m = ob_solid_001.modifiers.new('Smooth by Angle', 'NODES')
_m.node_group = ng_smooth_by_angle
_gi = [s.identifier for s in ng_smooth_by_angle.interface.items_tree if s.item_type == 'SOCKET' and s.in_out == 'INPUT']
_m[_gi[1]] = 0.8029  # Angle
_m.use_pin_to_last = True
_m.show_group_selector = False
ob_plane.location = (4.0, 4.0, -0.2)
ob_vert.location = (3.588, 3.138, 0.8896)
ob_vert.scale = (1.145, 1.145, 1.145)
ob_circle.location = (7.0, 4.0, 0.0)
ob_circle.rotation_euler = (0.6155, -0.5236, -0.1699)
ob_wall.location = (0.0, -2.0, 0.0)
_vg = ob_wall.vertex_groups.new(name='NY')
_vg = ob_wall.vertex_groups.new(name='PY')
_vg = ob_wall.vertex_groups.new(name='NX')
_vg = ob_wall.vertex_groups.new(name='PX')
_vg = ob_wall.vertex_groups.new(name='PZ')
_vg = ob_wall.vertex_groups.new(name='NZ')
_m = ob_wall.modifiers.new('Smooth by Angle', 'NODES')
_m.node_group = ng_smooth_by_angle
_gi = [s.identifier for s in ng_smooth_by_angle.interface.items_tree if s.item_type == 'SOCKET' and s.in_out == 'INPUT']
_m[_gi[1]] = 0.8029  # Angle
_m.use_pin_to_last = True
_m.show_group_selector = False
ob_wallpost.location = (2.0, -2.0, 0.0)
_vg = ob_wallpost.vertex_groups.new(name='NY')
_vg = ob_wallpost.vertex_groups.new(name='PY')
_vg = ob_wallpost.vertex_groups.new(name='NX')
_vg = ob_wallpost.vertex_groups.new(name='PX')
_vg = ob_wallpost.vertex_groups.new(name='PZ')
_vg = ob_wallpost.vertex_groups.new(name='NZ')
_m = ob_wallpost.modifiers.new('Smooth by Angle', 'NODES')
_m.node_group = ng_smooth_by_angle
_gi = [s.identifier for s in ng_smooth_by_angle.interface.items_tree if s.item_type == 'SOCKET' and s.in_out == 'INPUT']
_m[_gi[1]] = 0.8029  # Angle
_m.use_pin_to_last = True
_m.show_group_selector = False
ob_wallcorner.location = (4.0, -2.0, 0.0)
_vg = ob_wallcorner.vertex_groups.new(name='NY')
_vg = ob_wallcorner.vertex_groups.new(name='PY')
_vg = ob_wallcorner.vertex_groups.new(name='NX')
_vg = ob_wallcorner.vertex_groups.new(name='PX')
_vg = ob_wallcorner.vertex_groups.new(name='PZ')
_vg = ob_wallcorner.vertex_groups.new(name='NZ')
_m = ob_wallcorner.modifiers.new('Smooth by Angle', 'NODES')
_m.node_group = ng_smooth_by_angle
_gi = [s.identifier for s in ng_smooth_by_angle.interface.items_tree if s.item_type == 'SOCKET' and s.in_out == 'INPUT']
_m[_gi[1]] = 0.8029  # Angle
_m.use_pin_to_last = True
_m.show_group_selector = False
ob_wallarch.location = (6.0, -2.0, 0.0)
_m = ob_wallarch.modifiers.new('Smooth by Angle', 'NODES')
_m.node_group = ng_smooth_by_angle
_gi = [s.identifier for s in ng_smooth_by_angle.interface.items_tree if s.item_type == 'SOCKET' and s.in_out == 'INPUT']
_m[_gi[1]] = 0.8029  # Angle
_m.use_pin_to_last = True
_m.show_group_selector = False

# ---- collection membership
col_collection.objects.link(ob_solid)
col_collection.objects.link(ob_stairs)
col_collection.objects.link(ob_arch)
col_collection.objects.link(ob_slope)
col_collection.objects.link(ob_narrowarch)
col_collection.objects.link(ob_camera)
col_collection.objects.link(ob_solid_001)
col_collection.objects.link(ob_plane)
col_collection.objects.link(ob_vert)
col_collection.objects.link(ob_circle)
col_collection.objects.link(ob_wall)
col_collection.objects.link(ob_wallpost)
col_collection.objects.link(ob_wallcorner)
col_collection.objects.link(ob_wallarch)

# ---- scene / render settings (as saved in the file)
scene.camera = ob_camera
scene.frame_start = 1; scene.frame_end = 250; scene.frame_set(1)
scene.render.engine = 'CYCLES'
scene.render.image_settings.quality = 100
scene.render.image_settings.compression = 100
scene.render.resolution_x = 64
scene.render.resolution_y = 64
scene.render.use_freestyle = True
scene.render.use_border = True
scene.render.use_crop_to_border = True
scene.cycles.use_denoising = False
scene.cycles.samples = 96
scene.cycles.filter_width = 0.01
scene.view_settings.look = 'Medium High Contrast'
scene.view_settings.view_transform = 'Filmic'
bpy.context.view_layer.update()
